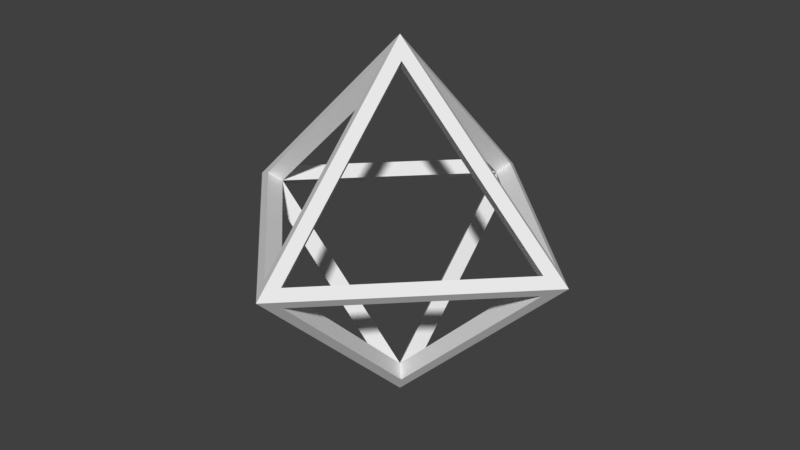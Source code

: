 # Source: NeckerOctahedron.blend  (saved by Blender 2.79.0; exported with 4.5.12 LTS)
import bpy
from mathutils import Matrix  # noqa: F401  (used for matrix-valued properties, if any)

bpy.ops.wm.read_factory_settings(use_empty=True)
scene = bpy.context.scene
scene.name = 'Scene'

# ---- collections
col_collection_1 = bpy.data.collections.new('Collection 1'); scene.collection.children.link(col_collection_1)

# ---- materials (node trees are filled in below, after node groups)
mat_material = bpy.data.materials.new('Material')
mat_material.alpha_threshold = 0.0
mat_material.use_transparent_shadow = False
mat_material.roughness = 0.5
mat_material.line_color = (0.0, 0.0, 0.0, 1.0)

# ---- material node trees

# ---- world
world_world = bpy.data.worlds.new('World'); scene.world = world_world
world_world.color = (0.05088, 0.05088, 0.05088)
world_world.use_sun_shadow = False
world_world.sun_shadow_jitter_overblur = 0.0
world_world.cycles.sampling_method = 'MANUAL'

# ---- meshes
me_cube = bpy.data.meshes.new('Cube')
me_cube.from_pydata([(-0.84, 1.811e-07, 1.391e-08), (-1.173e-07, -1.686e-07, 0.84), (0.84, -2.63e-07, 1.391e-09), (1.654e-07, 0.84, 1.391e-09), (-2.605e-07, -0.84, 1.391e-09), (3.299e-08, 8.781e-08, -0.84), (1.654e-07, 0.84, 1.391e-09), (3.299e-08, 8.781e-08, -0.84), (0.84, -2.63e-07, 1.391e-09), (5.914e-08, 1.194e-07, -1.0), (2.168e-07, 1.0, 0.0), (1.0, -2.981e-07, 0.0), (-2.902e-07, -1.0, 0.0), (-1.197e-07, -1.858e-07, 1.0), (-1.0, 2.305e-07, 1.49e-08), (-0.8933, -0.05333, 0.05333), (-0.8933, 0.05333, 0.05333), (-0.05333, -0.8933, 0.05333), (-0.8933, -0.05333, -0.05333), (-0.05333, -0.05333, 0.8933), (-0.05333, 0.05333, 0.8933), (-0.05333, -0.8933, -0.05333), (-0.05333, 0.8933, 0.05333), (-0.8933, 0.05333, -0.05333), (-0.05333, -0.05333, -0.8933), (-0.05333, 0.05333, -0.8933), (-0.05333, 0.8933, -0.05333), (0.05333, -0.05333, 0.8933), (0.05333, -0.8933, 0.05333), (0.05333, 0.05333, 0.8933), (0.05333, 0.8933, 0.05333), (0.05333, 0.05333, -0.8933), (0.05333, 0.8933, -0.05333), (0.05333, -0.05333, -0.8933), (0.05333, -0.8933, -0.05333), (0.8933, -0.05333, -0.05333), (0.8933, -0.05333, 0.05333), (0.8933, 0.05333, 0.05333), (0.8933, 0.05333, -0.05333)], [], [(3, 6, 8, 2), (2, 35, 34, 4), (5, 24, 21, 4), (3, 26, 25, 5), (2, 37, 30, 3), (4, 28, 36, 2), (0, 15, 17, 4), (3, 22, 16, 0), (1, 20, 22, 3), (0, 16, 20, 1), (3, 30, 29, 1), (1, 29, 37, 2), (1, 27, 28, 4), (2, 36, 27, 1), (4, 17, 19, 1), (1, 19, 15, 0), (0, 23, 26, 3), (5, 25, 23, 0), (6, 32, 38, 8), (2, 8, 7, 5), (5, 7, 6, 3), (8, 38, 31, 7), (7, 31, 32, 6), (4, 34, 33, 5), (5, 33, 35, 2), (0, 18, 24, 5), (4, 21, 18, 0), (11, 38, 32, 10), (11, 35, 33, 34, 12, 9), (12, 21, 24, 18, 14, 9), (10, 9, 14, 23, 25, 26), (10, 13, 11, 37, 29, 30), (12, 28, 27, 36, 11, 13), (14, 12, 17, 15), (14, 13, 10, 22, 20, 16), (10, 32, 31, 38, 11, 9), (26, 23, 14, 10), (15, 19, 17, 12, 13, 14), (14, 18, 21, 12), (11, 36, 28, 12), (30, 37, 11, 10), (16, 22, 10, 14), (12, 34, 35, 11)])
me_cube.materials.append(mat_material)
me_cube.use_remesh_preserve_volume = False
me_cube.use_remesh_preserve_attributes = False
me_cube.use_mirror_vertex_groups = False
me_cube.update()

# ---- objects
ob_cube = bpy.data.objects.new('Cube', me_cube)

# ---- transforms, parenting, visibility, modifiers, constraints
ob_cube.location = (0.0, 0.0, 0.0)
ob_cube.lock_rotations_4d = False
ob_cube.empty_display_type = 'ARROWS'
ob_cube.lineart.crease_threshold = 0.0

# ---- collection membership
col_collection_1.objects.link(ob_cube)

# ---- scene / render settings (as saved in the file)
scene.frame_start = 1; scene.frame_end = 250; scene.frame_set(1)
scene.render.engine = 'BLENDER_EEVEE_NEXT'
scene.render.resolution_percentage = 50
scene.render.dither_intensity = 0.0
scene.cycles.use_denoising = False
scene.cycles.samples = 128
scene.cycles.sampling_pattern = 'TABULATED_SOBOL'
scene.cycles.use_adaptive_sampling = False
scene.cycles.use_light_tree = False
scene.cycles.blur_glossy = 0.0
scene.cycles.sample_clamp_indirect = 0.0
scene.view_settings.view_transform = 'Standard'
bpy.context.view_layer.update()

# ---- added for rendering (the .blend has no active camera and no usable light): camera, sun
cam_auto = bpy.data.cameras.new('AutoCamera')
cam_auto.lens = 50.0
cam_auto.sensor_width = 36.0
cam_auto.clip_end = 1000.0
ob_auto_camera = bpy.data.objects.new('AutoCamera', cam_auto)
scene.collection.objects.link(ob_auto_camera)
ob_auto_camera.location = (3.20507, -3.84609, 2.56406)
ob_auto_camera.rotation_euler = (1.09748, -7.21219e-08, 0.694738)
scene.camera = ob_auto_camera
light_auto_sun = bpy.data.lights.new('AutoSun', 'SUN')
light_auto_sun.energy = 3.0
light_auto_sun.angle = 0.0523599
ob_auto_sun = bpy.data.objects.new('AutoSun', light_auto_sun)
scene.collection.objects.link(ob_auto_sun)
ob_auto_sun.rotation_euler = (0.872665, 0.174533, 0.523599)
bpy.context.view_layer.update()
